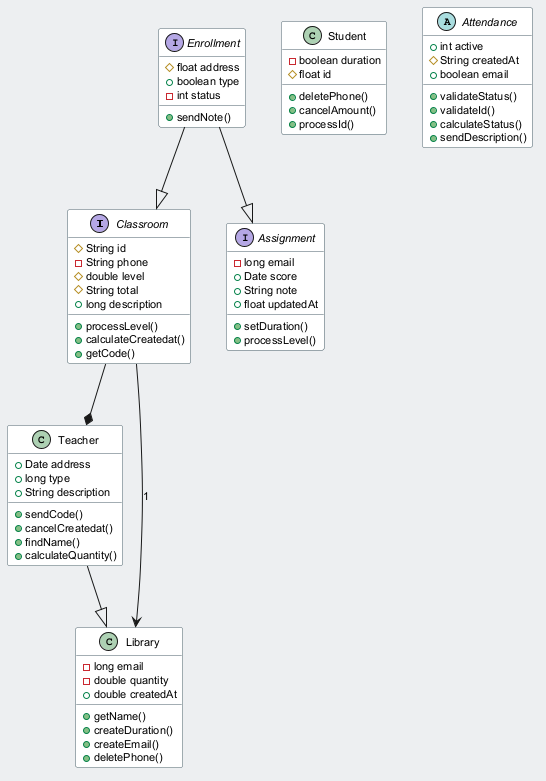

The diagram above was rendered by PlantUML. Its source (embedded in the PNG):
@startuml
skinparam backgroundColor #ECEFF1
skinparam classBackgroundColor #FFFFFF
skinparam classBorderColor #455A64
skinparam defaultFontSize 11
interface Classroom {
  #String id
  -String phone
  #double level
  #String total
  +long description
  +processLevel()
  +calculateCreatedat()
  +getCode()
}
class Student {
  -boolean duration
  #float id
  +deletePhone()
  +cancelAmount()
  +processId()
}
interface Enrollment {
  #float address
  +boolean type
  -int status
  +sendNote()
}
abstract class Attendance {
  +int active
  #String createdAt
  +boolean email
  +validateStatus()
  +validateId()
  +calculateStatus()
  +sendDescription()
}
class Teacher {
  +Date address
  +long type
  +String description
  +sendCode()
  +cancelCreatedat()
  +findName()
  +calculateQuantity()
}
interface Assignment {
  -long email
  +Date score
  +String note
  +float updatedAt
  +setDuration()
  +processLevel()
}
class Library {
  -long email
  -double quantity
  +double createdAt
  +getName()
  +createDuration()
  +createEmail()
  +deletePhone()
}
Teacher --|> Library
Enrollment --|> Classroom
Classroom --* Teacher
Enrollment --|> Assignment
Classroom --> Library : "1"
@enduml